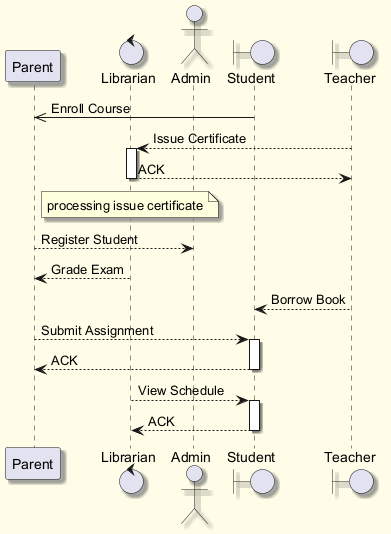

The diagram above was rendered by PlantUML. Its source (embedded in the PNG):
@startuml
skinparam backgroundColor #FFFDE7
skinparam classBackgroundColor #FFF9C4
skinparam classBorderColor #F57F17
skinparam shadowing true
participant "Parent" as P
control "Librarian" as L
actor "Admin" as A
boundary "Student" as S
boundary "Teacher" as T
S ->> P : Enroll Course
T --> L : Issue Certificate
activate L
L --> T : ACK
deactivate L
note over L : processing issue certificate
P --> A : Register Student
L --> P : Grade Exam
T --> S : Borrow Book
P --> S : Submit Assignment
activate S
S --> P : ACK
deactivate S
L --> S : View Schedule
activate S
S --> L : ACK
deactivate S
@enduml